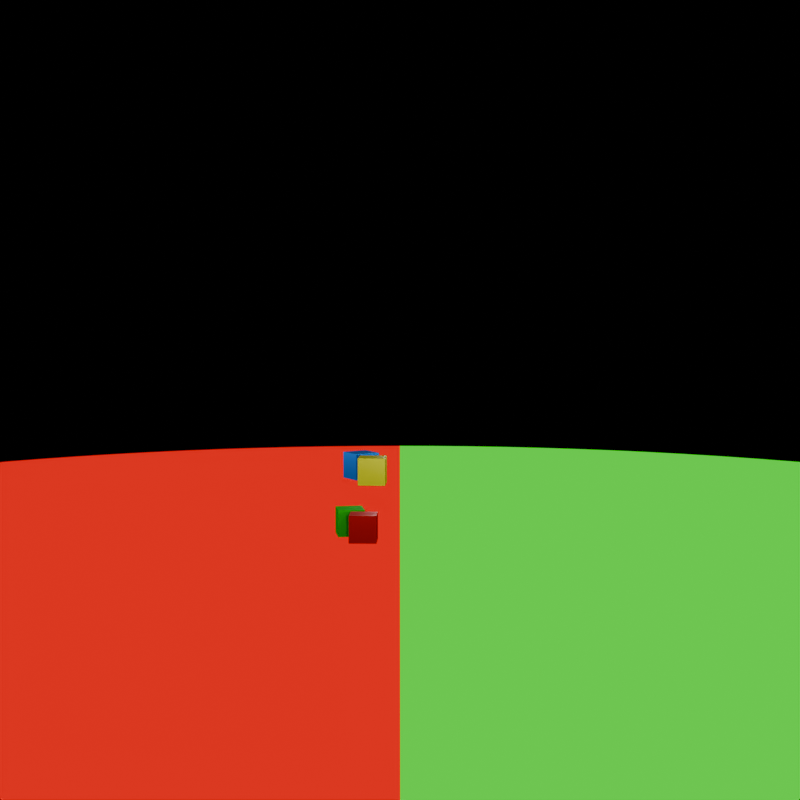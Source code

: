 # Source: main.blend  (saved by Blender 4.5.91; exported with 4.5.12 LTS)
import bpy
from mathutils import Matrix  # noqa: F401  (used for matrix-valued properties, if any)

bpy.ops.wm.read_factory_settings(use_empty=True)
scene = bpy.context.scene
scene.name = 'Scene'

# ---- collections
col_collection = bpy.data.collections.new('Collection'); scene.collection.children.link(col_collection)

# ---- materials (node trees are filled in below, after node groups)
mat_metalgreen = bpy.data.materials.new('metalgreen')
mat_metalred = bpy.data.materials.new('metalred')
mat_metalyellow = bpy.data.materials.new('metalyellow')
mat_metalblue = bpy.data.materials.new('metalblue')
mat_redgreenmaterial = bpy.data.materials.new('RedGreenMaterial')

# ---- material node trees
mat_metalgreen.use_nodes = True; mat_metalgreen.node_tree.nodes.clear()
_N = mat_metalgreen.node_tree.nodes; _L = mat_metalgreen.node_tree.links
n0 = _N.new('ShaderNodeBsdfPrincipled'); n0.name = 'Principled BSDF'; n0.location = (0, 0)
n0.inputs[0].default_value = (0.0, 1.0, 0.0, 1.0)
n0.inputs[1].default_value = 0.8
n0.inputs[2].default_value = 0.3
n1 = _N.new('ShaderNodeOutputMaterial'); n1.name = 'Material Output'; n1.location = (400, 0)
_L.new(n0.outputs[0], n1.inputs[0])
n1.is_active_output = True
mat_metalred.use_nodes = True; mat_metalred.node_tree.nodes.clear()
_N = mat_metalred.node_tree.nodes; _L = mat_metalred.node_tree.links
n0 = _N.new('ShaderNodeBsdfPrincipled'); n0.name = 'Principled BSDF'; n0.location = (0, 0)
n0.inputs[0].default_value = (1.0, 0.0, 0.0, 1.0)
n0.inputs[1].default_value = 0.8
n0.inputs[2].default_value = 0.3
n1 = _N.new('ShaderNodeOutputMaterial'); n1.name = 'Material Output'; n1.location = (400, 0)
_L.new(n0.outputs[0], n1.inputs[0])
n1.is_active_output = True
mat_metalyellow.use_nodes = True; mat_metalyellow.node_tree.nodes.clear()
_N = mat_metalyellow.node_tree.nodes; _L = mat_metalyellow.node_tree.links
n0 = _N.new('ShaderNodeBsdfPrincipled'); n0.name = 'Principled BSDF'; n0.location = (0, 0)
n0.inputs[0].default_value = (1.0, 1.0, 0.0, 1.0)
n0.inputs[1].default_value = 0.8
n0.inputs[2].default_value = 0.3
n1 = _N.new('ShaderNodeOutputMaterial'); n1.name = 'Material Output'; n1.location = (400, 0)
_L.new(n0.outputs[0], n1.inputs[0])
n1.is_active_output = True
mat_metalblue.use_nodes = True; mat_metalblue.node_tree.nodes.clear()
_N = mat_metalblue.node_tree.nodes; _L = mat_metalblue.node_tree.links
n0 = _N.new('ShaderNodeBsdfPrincipled'); n0.name = 'Principled BSDF'; n0.location = (0, 0)
n0.inputs[0].default_value = (0.0, 0.25, 1.0, 1.0)
n0.inputs[1].default_value = 0.8
n0.inputs[2].default_value = 0.3
n1 = _N.new('ShaderNodeOutputMaterial'); n1.name = 'Material Output'; n1.location = (400, 0)
_L.new(n0.outputs[0], n1.inputs[0])
n1.is_active_output = True
mat_redgreenmaterial.use_nodes = True; mat_redgreenmaterial.node_tree.nodes.clear()
_N = mat_redgreenmaterial.node_tree.nodes; _L = mat_redgreenmaterial.node_tree.links
n0 = _N.new('ShaderNodeVertexColor'); n0.name = 'Color Attribute'; n0.location = (0, 0)
n0.layer_name = 'Col'
n1 = _N.new('ShaderNodeOutputMaterial'); n1.name = 'Material Output'; n1.location = (0, 0)
_L.new(n0.outputs[0], n1.inputs[0])
n1.is_active_output = True

# ---- world
world_world = bpy.data.worlds.new('World'); scene.world = world_world
world_world.use_nodes = True; world_world.node_tree.nodes.clear()
_N = world_world.node_tree.nodes; _L = world_world.node_tree.links
n0 = _N.new('ShaderNodeOutputWorld'); n0.name = 'World Output'; n0.location = (200, 100)
n1 = _N.new('ShaderNodeBackground'); n1.name = 'Background'; n1.location = (-200, 100)
n1.inputs[0].default_value = (0.0, 0.0, 0.0, 1.0)
_L.new(n1.outputs[0], n0.inputs[0])
n0.is_active_output = True
world_world.color = (0.05088, 0.05088, 0.05088)
world_world.sun_shadow_jitter_overblur = 0.0

# ---- cameras
cam_scenecamera = bpy.data.cameras.new('SceneCamera')

# ---- lights
light_scenelight_0 = bpy.data.lights.new('SceneLight_0', 'POINT')
light_scenelight_0.energy = 300.0
light_scenelight_1 = bpy.data.lights.new('SceneLight_1', 'POINT')
light_scenelight_1.energy = 300.0
light_scenelight_2 = bpy.data.lights.new('SceneLight_2', 'POINT')
light_scenelight_2.energy = 300.0
light_scenelight_3 = bpy.data.lights.new('SceneLight_3', 'POINT')
light_scenelight_3.energy = 300.0
light_scenelight_4 = bpy.data.lights.new('SceneLight_4', 'POINT')
light_scenelight_4.energy = 300.0
light_scenelight_5 = bpy.data.lights.new('SceneLight_5', 'POINT')
light_scenelight_5.energy = 300.0
light_scenelight_6 = bpy.data.lights.new('SceneLight_6', 'POINT')
light_scenelight_6.energy = 300.0
light_scenelight_7 = bpy.data.lights.new('SceneLight_7', 'POINT')
light_scenelight_7.energy = 300.0
light_scenelight_8 = bpy.data.lights.new('SceneLight_8', 'POINT')
light_scenelight_8.energy = 300.0
light_scenelight_9 = bpy.data.lights.new('SceneLight_9', 'POINT')
light_scenelight_9.energy = 300.0
light_scenelight_10 = bpy.data.lights.new('SceneLight_10', 'POINT')
light_scenelight_10.energy = 300.0
light_scenelight_11 = bpy.data.lights.new('SceneLight_11', 'POINT')
light_scenelight_11.energy = 300.0
light_scenelight_12 = bpy.data.lights.new('SceneLight_12', 'POINT')
light_scenelight_12.energy = 300.0
light_scenelight_13 = bpy.data.lights.new('SceneLight_13', 'POINT')
light_scenelight_13.energy = 300.0
light_scenelight_14 = bpy.data.lights.new('SceneLight_14', 'POINT')
light_scenelight_14.energy = 300.0
light_scenelight_15 = bpy.data.lights.new('SceneLight_15', 'POINT')
light_scenelight_15.energy = 300.0
light_scenelight_16 = bpy.data.lights.new('SceneLight_16', 'POINT')
light_scenelight_16.energy = 300.0
light_scenelight_17 = bpy.data.lights.new('SceneLight_17', 'POINT')
light_scenelight_17.energy = 300.0

# ---- meshes
me_blockmesh_0_5x0_5x0_5 = bpy.data.meshes.new('BlockMesh_0.5X0.5X0.5')
me_blockmesh_0_5x0_5x0_5.from_pydata([(-0.25, -0.25, -0.25), (-0.25, -0.25, 0.25), (-0.25, 0.25, -0.25), (-0.25, 0.25, 0.25), (0.25, -0.25, -0.25), (0.25, -0.25, 0.25), (0.25, 0.25, -0.25), (0.25, 0.25, 0.25)], [], [(0, 1, 3, 2), (2, 3, 7, 6), (6, 7, 5, 4), (4, 5, 1, 0), (2, 6, 4, 0), (7, 3, 1, 5)])
me_blockmesh_0_5x0_5x0_5.materials.append(mat_metalgreen)
me_blockmesh_0_5x0_5x0_5.update()
me_blockmesh_0_5x0_5x0_001 = bpy.data.meshes.new('BlockMesh_0.5X0.5X0.001')
me_blockmesh_0_5x0_5x0_001.from_pydata([(-0.25, -0.25, -0.25), (-0.25, -0.25, 0.25), (-0.25, 0.25, -0.25), (-0.25, 0.25, 0.25), (0.25, -0.25, -0.25), (0.25, -0.25, 0.25), (0.25, 0.25, -0.25), (0.25, 0.25, 0.25)], [], [(0, 1, 3, 2), (2, 3, 7, 6), (6, 7, 5, 4), (4, 5, 1, 0), (2, 6, 4, 0), (7, 3, 1, 5)])
me_blockmesh_0_5x0_5x0_001.materials.append(mat_metalred)
me_blockmesh_0_5x0_5x0_001.update()
me_blockmesh_0_5x0_5x0_002 = bpy.data.meshes.new('BlockMesh_0.5X0.5X0.002')
me_blockmesh_0_5x0_5x0_002.from_pydata([(-0.25, -0.25, -0.25), (-0.25, -0.25, 0.25), (-0.25, 0.25, -0.25), (-0.25, 0.25, 0.25), (0.25, -0.25, -0.25), (0.25, -0.25, 0.25), (0.25, 0.25, -0.25), (0.25, 0.25, 0.25)], [], [(0, 1, 3, 2), (2, 3, 7, 6), (6, 7, 5, 4), (4, 5, 1, 0), (2, 6, 4, 0), (7, 3, 1, 5)])
me_blockmesh_0_5x0_5x0_002.materials.append(mat_metalyellow)
me_blockmesh_0_5x0_5x0_002.update()
me_blockmesh_0_5x0_5x0_003 = bpy.data.meshes.new('BlockMesh_0.5X0.5X0.003')
me_blockmesh_0_5x0_5x0_003.from_pydata([(-0.25, -0.25, -0.25), (-0.25, -0.25, 0.25), (-0.25, 0.25, -0.25), (-0.25, 0.25, 0.25), (0.25, -0.25, -0.25), (0.25, -0.25, 0.25), (0.25, 0.25, -0.25), (0.25, 0.25, 0.25)], [], [(0, 1, 3, 2), (2, 3, 7, 6), (6, 7, 5, 4), (4, 5, 1, 0), (2, 6, 4, 0), (7, 3, 1, 5)])
me_blockmesh_0_5x0_5x0_003.materials.append(mat_metalblue)
me_blockmesh_0_5x0_5x0_003.update()
me_circle = bpy.data.meshes.new('Circle')
me_circle.from_pydata([(0.0, 0.0, 0.0), (0.0, 20.0, 0.0), (-1.256, 19.96, 0.0), (-2.507, 19.84, 0.0), (-3.748, 19.65, 0.0), (-4.974, 19.37, 0.0), (-6.18, 19.02, 0.0), (-7.362, 18.6, 0.0), (-8.516, 18.1, 0.0), (-9.635, 17.53, 0.0), (-10.72, 16.89, 0.0), (-11.76, 16.18, 0.0), (-12.75, 15.41, 0.0), (-13.69, 14.58, 0.0), (-14.58, 13.69, 0.0), (-15.41, 12.75, 0.0), (-16.18, 11.76, 0.0), (-16.89, 10.72, 0.0), (-17.53, 9.635, 0.0), (-18.1, 8.516, 0.0), (-18.6, 7.362, 0.0), (-19.02, 6.18, 0.0), (-19.37, 4.974, 0.0), (-19.65, 3.748, 0.0), (-19.84, 2.507, 0.0), (-19.96, 1.256, 0.0), (-20.0, 0.0, 0.0), (-19.96, -1.256, 0.0), (-19.84, -2.507, 0.0), (-19.65, -3.748, 0.0), (-19.37, -4.974, 0.0), (-19.02, -6.18, 0.0), (-18.6, -7.362, 0.0), (-18.1, -8.516, 0.0), (-17.53, -9.635, 0.0), (-16.89, -10.72, 0.0), (-16.18, -11.76, 0.0), (-15.41, -12.75, 0.0), (-14.58, -13.69, 0.0), (-13.69, -14.58, 0.0), (-12.75, -15.41, 0.0), (-11.76, -16.18, 0.0), (-10.72, -16.89, 0.0), (-9.635, -17.53, 0.0), (-8.516, -18.1, 0.0), (-7.362, -18.6, 0.0), (-6.18, -19.02, 0.0), (-4.974, -19.37, 0.0), (-3.748, -19.65, 0.0), (-2.507, -19.84, 0.0), (-1.256, -19.96, 0.0), (0.0, -20.0, 0.0), (1.256, -19.96, 0.0), (2.507, -19.84, 0.0), (3.748, -19.65, 0.0), (4.974, -19.37, 0.0), (6.18, -19.02, 0.0), (7.362, -18.6, 0.0), (8.516, -18.1, 0.0), (9.635, -17.53, 0.0), (10.72, -16.89, 0.0), (11.76, -16.18, 0.0), (12.75, -15.41, 0.0), (13.69, -14.58, 0.0), (14.58, -13.69, 0.0), (15.41, -12.75, 0.0), (16.18, -11.76, 0.0), (16.89, -10.72, 0.0), (17.53, -9.635, 0.0), (18.1, -8.516, 0.0), (18.6, -7.362, 0.0), (19.02, -6.18, 0.0), (19.37, -4.974, 0.0), (19.65, -3.748, 0.0), (19.84, -2.507, 0.0), (19.96, -1.256, 0.0), (20.0, 0.0, 0.0), (19.96, 1.256, 0.0), (19.84, 2.507, 0.0), (19.65, 3.748, 0.0), (19.37, 4.974, 0.0), (19.02, 6.18, 0.0), (18.6, 7.362, 0.0), (18.1, 8.516, 0.0), (17.53, 9.635, 0.0), (16.89, 10.72, 0.0), (16.18, 11.76, 0.0), (15.41, 12.75, 0.0), (14.58, 13.69, 0.0), (13.69, 14.58, 0.0), (12.75, 15.41, 0.0), (11.76, 16.18, 0.0), (10.72, 16.89, 0.0), (9.635, 17.53, 0.0), (8.516, 18.1, 0.0), (7.362, 18.6, 0.0), (6.18, 19.02, 0.0), (4.974, 19.37, 0.0), (3.748, 19.65, 0.0), (2.507, 19.84, 0.0), (1.256, 19.96, 0.0)], [], [(0, 1, 2), (0, 2, 3), (0, 3, 4), (0, 4, 5), (0, 5, 6), (0, 6, 7), (0, 7, 8), (0, 8, 9), (0, 9, 10), (0, 10, 11), (0, 11, 12), (0, 12, 13), (0, 13, 14), (0, 14, 15), (0, 15, 16), (0, 16, 17), (0, 17, 18), (0, 18, 19), (0, 19, 20), (0, 20, 21), (0, 21, 22), (0, 22, 23), (0, 23, 24), (0, 24, 25), (0, 25, 26), (0, 26, 27), (0, 27, 28), (0, 28, 29), (0, 29, 30), (0, 30, 31), (0, 31, 32), (0, 32, 33), (0, 33, 34), (0, 34, 35), (0, 35, 36), (0, 36, 37), (0, 37, 38), (0, 38, 39), (0, 39, 40), (0, 40, 41), (0, 41, 42), (0, 42, 43), (0, 43, 44), (0, 44, 45), (0, 45, 46), (0, 46, 47), (0, 47, 48), (0, 48, 49), (0, 49, 50), (0, 50, 51), (0, 51, 52), (0, 52, 53), (0, 53, 54), (0, 54, 55), (0, 55, 56), (0, 56, 57), (0, 57, 58), (0, 58, 59), (0, 59, 60), (0, 60, 61), (0, 61, 62), (0, 62, 63), (0, 63, 64), (0, 64, 65), (0, 65, 66), (0, 66, 67), (0, 67, 68), (0, 68, 69), (0, 69, 70), (0, 70, 71), (0, 71, 72), (0, 72, 73), (0, 73, 74), (0, 74, 75), (0, 75, 76), (0, 76, 77), (0, 77, 78), (0, 78, 79), (0, 79, 80), (0, 80, 81), (0, 81, 82), (0, 82, 83), (0, 83, 84), (0, 84, 85), (0, 85, 86), (0, 86, 87), (0, 87, 88), (0, 88, 89), (0, 89, 90), (0, 90, 91), (0, 91, 92), (0, 92, 93), (0, 93, 94), (0, 94, 95), (0, 95, 96), (0, 96, 97), (0, 97, 98), (0, 98, 99), (0, 99, 100), (0, 100, 1)])
me_circle.polygons.foreach_set('use_smooth', [True] * 100)
_uv = me_circle.uv_layers.new(name='UVMap')
_uv.uv.foreach_set('vector', [0.5, 0.5, 0.5, 1.0, 0.4686, 0.999, 0.5, 0.5, 0.4686, 0.999, 0.4373, 0.9961, 0.5, 0.5, 0.4373, 0.9961, 0.4063, 0.9911, 0.5, 0.5, 0.4063, 0.9911, 0.3757, 0.9843, 0.5, 0.5, 0.3757, 0.9843, 0.3455, 0.9755, 0.5, 0.5, 0.3455, 0.9755, 0.3159, 0.9649, 0.5, 0.5, 0.3159, 0.9649, 0.2871, 0.9524, 0.5, 0.5, 0.2871, 0.9524, 0.2591, 0.9382, 0.5, 0.5, 0.2591, 0.9382, 0.2321, 0.9222, 0.5, 0.5, 0.2321, 0.9222, 0.2061, 0.9045, 0.5, 0.5, 0.2061, 0.9045, 0.1813, 0.8853, 0.5, 0.5, 0.1813, 0.8853, 0.1577, 0.8645, 0.5, 0.5, 0.1577, 0.8645, 0.1355, 0.8423, 0.5, 0.5, 0.1355, 0.8423, 0.1147, 0.8187, 0.5, 0.5, 0.1147, 0.8187, 0.09549, 0.7939, 0.5, 0.5, 0.09549, 0.7939, 0.07784, 0.7679, 0.5, 0.5, 0.07784, 0.7679, 0.06185, 0.7409, 0.5, 0.5, 0.06185, 0.7409, 0.04759, 0.7129, 0.5, 0.5, 0.04759, 0.7129, 0.03511, 0.6841, 0.5, 0.5, 0.03511, 0.6841, 0.02447, 0.6545, 0.5, 0.5, 0.02447, 0.6545, 0.01571, 0.6243, 0.5, 0.5, 0.01571, 0.6243, 0.008856, 0.5937, 0.5, 0.5, 0.008856, 0.5937, 0.003943, 0.5627, 0.5, 0.5, 0.003943, 0.5627, 0.0009866, 0.5314, 0.5, 0.5, 0.0009866, 0.5314, 0.0, 0.5, 0.5, 0.5, 0.0, 0.5, 0.0009866, 0.4686, 0.5, 0.5, 0.0009866, 0.4686, 0.003943, 0.4373, 0.5, 0.5, 0.003943, 0.4373, 0.008856, 0.4063, 0.5, 0.5, 0.008856, 0.4063, 0.01571, 0.3757, 0.5, 0.5, 0.01571, 0.3757, 0.02447, 0.3455, 0.5, 0.5, 0.02447, 0.3455, 0.03511, 0.3159, 0.5, 0.5, 0.03511, 0.3159, 0.04759, 0.2871, 0.5, 0.5, 0.04759, 0.2871, 0.06185, 0.2591, 0.5, 0.5, 0.06185, 0.2591, 0.07784, 0.2321, 0.5, 0.5, 0.07784, 0.2321, 0.09549, 0.2061, 0.5, 0.5, 0.09549, 0.2061, 0.1147, 0.1813, 0.5, 0.5, 0.1147, 0.1813, 0.1355, 0.1577, 0.5, 0.5, 0.1355, 0.1577, 0.1577, 0.1355, 0.5, 0.5, 0.1577, 0.1355, 0.1813, 0.1147, 0.5, 0.5, 0.1813, 0.1147, 0.2061, 0.09549, 0.5, 0.5, 0.2061, 0.09549, 0.2321, 0.07784, 0.5, 0.5, 0.2321, 0.07784, 0.2591, 0.06185, 0.5, 0.5, 0.2591, 0.06185, 0.2871, 0.04759, 0.5, 0.5, 0.2871, 0.04759, 0.3159, 0.03511, 0.5, 0.5, 0.3159, 0.03511, 0.3455, 0.02447, 0.5, 0.5, 0.3455, 0.02447, 0.3757, 0.01571, 0.5, 0.5, 0.3757, 0.01571, 0.4063, 0.008856, 0.5, 0.5, 0.4063, 0.008856, 0.4373, 0.003943, 0.5, 0.5, 0.4373, 0.003943, 0.4686, 0.0009866, 0.5, 0.5, 0.4686, 0.0009866, 0.5, 0.0, 0.5, 0.5, 0.5, 0.0, 0.5314, 0.0009866, 0.5, 0.5, 0.5314, 0.0009866, 0.5627, 0.003943, 0.5, 0.5, 0.5627, 0.003943, 0.5937, 0.008856, 0.5, 0.5, 0.5937, 0.008856, 0.6243, 0.01571, 0.5, 0.5, 0.6243, 0.01571, 0.6545, 0.02447, 0.5, 0.5, 0.6545, 0.02447, 0.6841, 0.03511, 0.5, 0.5, 0.6841, 0.03511, 0.7129, 0.04759, 0.5, 0.5, 0.7129, 0.04759, 0.7409, 0.06185, 0.5, 0.5, 0.7409, 0.06185, 0.7679, 0.07784, 0.5, 0.5, 0.7679, 0.07784, 0.7939, 0.09549, 0.5, 0.5, 0.7939, 0.09549, 0.8187, 0.1147, 0.5, 0.5, 0.8187, 0.1147, 0.8423, 0.1355, 0.5, 0.5, 0.8423, 0.1355, 0.8645, 0.1577, 0.5, 0.5, 0.8645, 0.1577, 0.8853, 0.1813, 0.5, 0.5, 0.8853, 0.1813, 0.9045, 0.2061, 0.5, 0.5, 0.9045, 0.2061, 0.9222, 0.2321, 0.5, 0.5, 0.9222, 0.2321, 0.9382, 0.2591, 0.5, 0.5, 0.9382, 0.2591, 0.9524, 0.2871, 0.5, 0.5, 0.9524, 0.2871, 0.9649, 0.3159, 0.5, 0.5, 0.9649, 0.3159, 0.9755, 0.3455, 0.5, 0.5, 0.9755, 0.3455, 0.9843, 0.3757, 0.5, 0.5, 0.9843, 0.3757, 0.9911, 0.4063, 0.5, 0.5, 0.9911, 0.4063, 0.9961, 0.4373, 0.5, 0.5, 0.9961, 0.4373, 0.999, 0.4686, 0.5, 0.5, 0.999, 0.4686, 1.0, 0.5, 0.5, 0.5, 1.0, 0.5, 0.999, 0.5314, 0.5, 0.5, 0.999, 0.5314, 0.9961, 0.5627, 0.5, 0.5, 0.9961, 0.5627, 0.9911, 0.5937, 0.5, 0.5, 0.9911, 0.5937, 0.9843, 0.6243, 0.5, 0.5, 0.9843, 0.6243, 0.9755, 0.6545, 0.5, 0.5, 0.9755, 0.6545, 0.9649, 0.6841, 0.5, 0.5, 0.9649, 0.6841, 0.9524, 0.7129, 0.5, 0.5, 0.9524, 0.7129, 0.9382, 0.7409, 0.5, 0.5, 0.9382, 0.7409, 0.9222, 0.7679, 0.5, 0.5, 0.9222, 0.7679, 0.9045, 0.7939, 0.5, 0.5, 0.9045, 0.7939, 0.8853, 0.8187, 0.5, 0.5, 0.8853, 0.8187, 0.8645, 0.8423, 0.5, 0.5, 0.8645, 0.8423, 0.8423, 0.8645, 0.5, 0.5, 0.8423, 0.8645, 0.8187, 0.8853, 0.5, 0.5, 0.8187, 0.8853, 0.7939, 0.9045, 0.5, 0.5, 0.7939, 0.9045, 0.7679, 0.9222, 0.5, 0.5, 0.7679, 0.9222, 0.7409, 0.9382, 0.5, 0.5, 0.7409, 0.9382, 0.7129, 0.9524, 0.5, 0.5, 0.7129, 0.9524, 0.6841, 0.9649, 0.5, 0.5, 0.6841, 0.9649, 0.6545, 0.9755, 0.5, 0.5, 0.6545, 0.9755, 0.6243, 0.9843, 0.5, 0.5, 0.6243, 0.9843, 0.5937, 0.9911, 0.5, 0.5, 0.5937, 0.9911, 0.5627, 0.9961, 0.5, 0.5, 0.5627, 0.9961, 0.5314, 0.999, 0.5, 0.5, 0.5314, 0.999, 0.5, 1.0])
_ca = me_circle.color_attributes.new('Col', 'BYTE_COLOR', 'CORNER')
_ca.data.foreach_set('color', [1.0, 0.0, 0.0, 1.0, 1.0, 0.0, 0.0, 1.0, 1.0, 0.0, 0.0, 1.0, 1.0, 0.0, 0.0, 1.0, 1.0, 0.0, 0.0, 1.0, 1.0, 0.0, 0.0, 1.0, 1.0, 0.0, 0.0, 1.0, 1.0, 0.0, 0.0, 1.0, 1.0, 0.0, 0.0, 1.0, 1.0, 0.0, 0.0, 1.0, 1.0, 0.0, 0.0, 1.0, 1.0, 0.0, 0.0, 1.0, 1.0, 0.0, 0.0, 1.0, 1.0, 0.0, 0.0, 1.0, 1.0, 0.0, 0.0, 1.0, 1.0, 0.0, 0.0, 1.0, 1.0, 0.0, 0.0, 1.0, 1.0, 0.0, 0.0, 1.0, 1.0, 0.0, 0.0, 1.0, 1.0, 0.0, 0.0, 1.0, 1.0, 0.0, 0.0, 1.0, 1.0, 0.0, 0.0, 1.0, 1.0, 0.0, 0.0, 1.0, 1.0, 0.0, 0.0, 1.0, 1.0, 0.0, 0.0, 1.0, 1.0, 0.0, 0.0, 1.0, 1.0, 0.0, 0.0, 1.0, 1.0, 0.0, 0.0, 1.0, 1.0, 0.0, 0.0, 1.0, 1.0, 0.0, 0.0, 1.0, 1.0, 0.0, 0.0, 1.0, 1.0, 0.0, 0.0, 1.0, 1.0, 0.0, 0.0, 1.0, 1.0, 0.0, 0.0, 1.0, 1.0, 0.0, 0.0, 1.0, 1.0, 0.0, 0.0, 1.0, 1.0, 0.0, 0.0, 1.0, 1.0, 0.0, 0.0, 1.0, 1.0, 0.0, 0.0, 1.0, 1.0, 0.0, 0.0, 1.0, 1.0, 0.0, 0.0, 1.0, 1.0, 0.0, 0.0, 1.0, 1.0, 0.0, 0.0, 1.0, 1.0, 0.0, 0.0, 1.0, 1.0, 0.0, 0.0, 1.0, 1.0, 0.0, 0.0, 1.0, 1.0, 0.0, 0.0, 1.0, 1.0, 0.0, 0.0, 1.0, 1.0, 0.0, 0.0, 1.0, 1.0, 0.0, 0.0, 1.0, 1.0, 0.0, 0.0, 1.0, 1.0, 0.0, 0.0, 1.0, 1.0, 0.0, 0.0, 1.0, 1.0, 0.0, 0.0, 1.0, 1.0, 0.0, 0.0, 1.0, 1.0, 0.0, 0.0, 1.0, 1.0, 0.0, 0.0, 1.0, 1.0, 0.0, 0.0, 1.0, 1.0, 0.0, 0.0, 1.0, 1.0, 0.0, 0.0, 1.0, 1.0, 0.0, 0.0, 1.0, 1.0, 0.0, 0.0, 1.0, 1.0, 0.0, 0.0, 1.0, 1.0, 0.0, 0.0, 1.0, 1.0, 0.0, 0.0, 1.0, 1.0, 0.0, 0.0, 1.0, 1.0, 0.0, 0.0, 1.0, 1.0, 0.0, 0.0, 1.0, 1.0, 0.0, 0.0, 1.0, 1.0, 0.0, 0.0, 1.0, 1.0, 0.0, 0.0, 1.0, 1.0, 0.0, 0.0, 1.0, 1.0, 0.0, 0.0, 1.0, 1.0, 0.0, 0.0, 1.0, 1.0, 0.0, 0.0, 1.0, 1.0, 0.0, 0.0, 1.0, 1.0, 0.0, 0.0, 1.0, 1.0, 0.0, 0.0, 1.0, 1.0, 0.0, 0.0, 1.0, 1.0, 0.0, 0.0, 1.0, 1.0, 0.0, 0.0, 1.0, 1.0, 0.0, 0.0, 1.0, 1.0, 0.0, 0.0, 1.0, 1.0, 0.0, 0.0, 1.0, 1.0, 0.0, 0.0, 1.0, 1.0, 0.0, 0.0, 1.0, 1.0, 0.0, 0.0, 1.0, 1.0, 0.0, 0.0, 1.0, 1.0, 0.0, 0.0, 1.0, 1.0, 0.0, 0.0, 1.0, 1.0, 0.0, 0.0, 1.0, 1.0, 0.0, 0.0, 1.0, 1.0, 0.0, 0.0, 1.0, 1.0, 0.0, 0.0, 1.0, 1.0, 0.0, 0.0, 1.0, 1.0, 0.0, 0.0, 1.0, 1.0, 0.0, 0.0, 1.0, 1.0, 0.0, 0.0, 1.0, 1.0, 0.0, 0.0, 1.0, 1.0, 0.0, 0.0, 1.0, 1.0, 0.0, 0.0, 1.0, 1.0, 0.0, 0.0, 1.0, 1.0, 0.0, 0.0, 1.0, 1.0, 0.0, 0.0, 1.0, 1.0, 0.0, 0.0, 1.0, 1.0, 0.0, 0.0, 1.0, 1.0, 0.0, 0.0, 1.0, 1.0, 0.0, 0.0, 1.0, 1.0, 0.0, 0.0, 1.0, 1.0, 0.0, 0.0, 1.0, 1.0, 0.0, 0.0, 1.0, 1.0, 0.0, 0.0, 1.0, 1.0, 0.0, 0.0, 1.0, 1.0, 0.0, 0.0, 1.0, 1.0, 0.0, 0.0, 1.0, 1.0, 0.0, 0.0, 1.0, 1.0, 0.0, 0.0, 1.0, 1.0, 0.0, 0.0, 1.0, 1.0, 0.0, 0.0, 1.0, 1.0, 0.0, 0.0, 1.0, 1.0, 0.0, 0.0, 1.0, 1.0, 0.0, 0.0, 1.0, 1.0, 0.0, 0.0, 1.0, 1.0, 0.0, 0.0, 1.0, 1.0, 0.0, 0.0, 1.0, 1.0, 0.0, 0.0, 1.0, 1.0, 0.0, 0.0, 1.0, 1.0, 0.0, 0.0, 1.0, 1.0, 0.0, 0.0, 1.0, 1.0, 0.0, 0.0, 1.0, 1.0, 0.0, 0.0, 1.0, 1.0, 0.0, 0.0, 1.0, 1.0, 0.0, 0.0, 1.0, 1.0, 0.0, 0.0, 1.0, 1.0, 0.0, 0.0, 1.0, 1.0, 0.0, 0.0, 1.0, 1.0, 0.0, 0.0, 1.0, 1.0, 0.0, 0.0, 1.0, 1.0, 0.0, 0.0, 1.0, 1.0, 0.0, 0.0, 1.0, 1.0, 0.0, 0.0, 1.0, 1.0, 0.0, 0.0, 1.0, 1.0, 0.0, 0.0, 1.0, 1.0, 0.0, 0.0, 1.0, 1.0, 0.0, 0.0, 1.0, 1.0, 0.0, 0.0, 1.0, 1.0, 0.0, 0.0, 1.0, 1.0, 0.0, 0.0, 1.0, 1.0, 0.0, 0.0, 1.0, 1.0, 0.0, 0.0, 1.0, 0.0, 1.0, 0.0, 1.0, 0.0, 1.0, 0.0, 1.0, 0.0, 1.0, 0.0, 1.0, 0.0, 1.0, 0.0, 1.0, 0.0, 1.0, 0.0, 1.0, 0.0, 1.0, 0.0, 1.0, 0.0, 1.0, 0.0, 1.0, 0.0, 1.0, 0.0, 1.0, 0.0, 1.0, 0.0, 1.0, 0.0, 1.0, 0.0, 1.0, 0.0, 1.0, 0.0, 1.0, 0.0, 1.0, 0.0, 1.0, 0.0, 1.0, 0.0, 1.0, 0.0, 1.0, 0.0, 1.0, 0.0, 1.0, 0.0, 1.0, 0.0, 1.0, 0.0, 1.0, 0.0, 1.0, 0.0, 1.0, 0.0, 1.0, 0.0, 1.0, 0.0, 1.0, 0.0, 1.0, 0.0, 1.0, 0.0, 1.0, 0.0, 1.0, 0.0, 1.0, 0.0, 1.0, 0.0, 1.0, 0.0, 1.0, 0.0, 1.0, 0.0, 1.0, 0.0, 1.0, 0.0, 1.0, 0.0, 1.0, 0.0, 1.0, 0.0, 1.0, 0.0, 1.0, 0.0, 1.0, 0.0, 1.0, 0.0, 1.0, 0.0, 1.0, 0.0, 1.0, 0.0, 1.0, 0.0, 1.0, 0.0, 1.0, 0.0, 1.0, 0.0, 1.0, 0.0, 1.0, 0.0, 1.0, 0.0, 1.0, 0.0, 1.0, 0.0, 1.0, 0.0, 1.0, 0.0, 1.0, 0.0, 1.0, 0.0, 1.0, 0.0, 1.0, 0.0, 1.0, 0.0, 1.0, 0.0, 1.0, 0.0, 1.0, 0.0, 1.0, 0.0, 1.0, 0.0, 1.0, 0.0, 1.0, 0.0, 1.0, 0.0, 1.0, 0.0, 1.0, 0.0, 1.0, 0.0, 1.0, 0.0, 1.0, 0.0, 1.0, 0.0, 1.0, 0.0, 1.0, 0.0, 1.0, 0.0, 1.0, 0.0, 1.0, 0.0, 1.0, 0.0, 1.0, 0.0, 1.0, 0.0, 1.0, 0.0, 1.0, 0.0, 1.0, 0.0, 1.0, 0.0, 1.0, 0.0, 1.0, 0.0, 1.0, 0.0, 1.0, 0.0, 1.0, 0.0, 1.0, 0.0, 1.0, 0.0, 1.0, 0.0, 1.0, 0.0, 1.0, 0.0, 1.0, 0.0, 1.0, 0.0, 1.0, 0.0, 1.0, 0.0, 1.0, 0.0, 1.0, 0.0, 1.0, 0.0, 1.0, 0.0, 1.0, 0.0, 1.0, 0.0, 1.0, 0.0, 1.0, 0.0, 1.0, 0.0, 1.0, 0.0, 1.0, 0.0, 1.0, 0.0, 1.0, 0.0, 1.0, 0.0, 1.0, 0.0, 1.0, 0.0, 1.0, 0.0, 1.0, 0.0, 1.0, 0.0, 1.0, 0.0, 1.0, 0.0, 1.0, 0.0, 1.0, 0.0, 1.0, 0.0, 1.0, 0.0, 1.0, 0.0, 1.0, 0.0, 1.0, 0.0, 1.0, 0.0, 1.0, 0.0, 1.0, 0.0, 1.0, 0.0, 1.0, 0.0, 1.0, 0.0, 1.0, 0.0, 1.0, 0.0, 1.0, 0.0, 1.0, 0.0, 1.0, 0.0, 1.0, 0.0, 1.0, 0.0, 1.0, 0.0, 1.0, 0.0, 1.0, 0.0, 1.0, 0.0, 1.0, 0.0, 1.0, 0.0, 1.0, 0.0, 1.0, 0.0, 1.0, 0.0, 1.0, 0.0, 1.0, 0.0, 1.0, 0.0, 1.0, 0.0, 1.0, 0.0, 1.0, 0.0, 1.0, 0.0, 1.0, 0.0, 1.0, 0.0, 1.0, 0.0, 1.0, 0.0, 1.0, 0.0, 1.0, 0.0, 1.0, 0.0, 1.0, 0.0, 1.0, 0.0, 1.0, 0.0, 1.0, 0.0, 1.0, 0.0, 1.0, 0.0, 1.0, 0.0, 1.0, 0.0, 1.0, 0.0, 1.0, 0.0, 1.0, 0.0, 1.0, 0.0, 1.0, 0.0, 1.0, 0.0, 1.0, 0.0, 1.0, 0.0, 1.0, 0.0, 1.0, 0.0, 1.0, 0.0, 1.0, 0.0, 1.0, 0.0, 1.0, 0.0, 1.0, 0.0, 1.0, 0.0, 1.0, 0.0, 1.0, 0.0, 1.0, 0.0, 1.0, 0.0, 1.0, 0.0, 1.0, 0.0, 1.0, 0.0, 1.0, 0.0, 1.0, 0.0, 1.0, 0.0, 1.0, 0.0, 1.0, 0.0, 1.0, 0.0, 1.0, 0.0, 1.0, 0.0, 1.0, 0.0, 1.0, 0.0, 1.0, 0.0, 1.0, 0.0, 1.0, 0.0, 1.0, 0.0, 1.0, 0.0, 1.0, 0.0, 1.0, 0.0, 1.0, 0.0, 1.0, 0.0, 1.0, 0.0, 1.0, 0.0, 1.0, 0.0, 1.0, 0.0, 1.0, 0.0, 1.0, 0.0, 1.0, 0.0, 1.0, 0.0, 1.0, 0.0, 1.0, 0.0, 1.0, 0.0, 1.0, 0.0, 1.0, 0.0, 1.0, 0.0, 1.0, 0.0, 1.0, 0.0, 1.0, 0.0, 1.0, 0.0, 1.0, 0.0, 1.0, 0.0, 1.0, 0.0, 1.0, 0.0, 1.0, 0.0, 1.0, 0.0, 1.0, 0.0, 1.0, 0.0, 1.0, 0.0, 1.0, 0.0, 1.0, 0.0, 1.0, 0.0, 1.0, 0.0, 1.0, 0.0, 1.0, 0.0, 1.0, 0.0, 1.0, 0.0, 1.0, 0.0, 1.0, 0.0, 1.0, 0.0, 1.0, 0.0, 1.0, 0.0, 1.0, 0.0, 1.0, 0.0, 1.0, 0.0, 1.0, 0.0, 1.0, 0.0, 1.0, 0.0, 1.0, 0.0, 1.0, 0.0, 1.0, 0.0, 1.0, 0.0, 1.0, 0.0, 1.0, 0.0, 1.0, 0.0, 1.0, 0.0, 1.0, 0.0, 1.0, 0.0, 1.0, 0.0, 1.0, 0.0, 1.0, 0.0, 1.0, 0.0, 1.0, 0.0, 1.0, 0.0, 1.0, 0.0, 1.0, 0.0, 1.0, 0.0, 1.0, 0.0, 1.0, 0.0, 1.0, 0.0, 1.0, 0.0, 1.0, 0.0, 1.0, 0.0, 1.0])
me_circle.materials.append(mat_redgreenmaterial)
me_circle.update()

# ---- objects
ob_block_0 = bpy.data.objects.new('block_0', me_blockmesh_0_5x0_5x0_5)
ob_block_1 = bpy.data.objects.new('block_1', me_blockmesh_0_5x0_5x0_001)
ob_block_2 = bpy.data.objects.new('block_2', me_blockmesh_0_5x0_5x0_002)
ob_block_3 = bpy.data.objects.new('block_3', me_blockmesh_0_5x0_5x0_003)
ob_scenecamera = bpy.data.objects.new('SceneCamera', cam_scenecamera)
ob_redgreenground = bpy.data.objects.new('RedGreenGround', me_circle)
ob_cameratarget = bpy.data.objects.new('CameraTarget', None)
ob_scenelight_0 = bpy.data.objects.new('SceneLight_0', light_scenelight_0)
ob_scenelight_1 = bpy.data.objects.new('SceneLight_1', light_scenelight_1)
ob_scenelight_2 = bpy.data.objects.new('SceneLight_2', light_scenelight_2)
ob_scenelight_3 = bpy.data.objects.new('SceneLight_3', light_scenelight_3)
ob_scenelight_4 = bpy.data.objects.new('SceneLight_4', light_scenelight_4)
ob_scenelight_5 = bpy.data.objects.new('SceneLight_5', light_scenelight_5)
ob_scenelight_6 = bpy.data.objects.new('SceneLight_6', light_scenelight_6)
ob_scenelight_7 = bpy.data.objects.new('SceneLight_7', light_scenelight_7)
ob_scenelight_8 = bpy.data.objects.new('SceneLight_8', light_scenelight_8)
ob_scenelight_9 = bpy.data.objects.new('SceneLight_9', light_scenelight_9)
ob_scenelight_10 = bpy.data.objects.new('SceneLight_10', light_scenelight_10)
ob_scenelight_11 = bpy.data.objects.new('SceneLight_11', light_scenelight_11)
ob_scenelight_12 = bpy.data.objects.new('SceneLight_12', light_scenelight_12)
ob_scenelight_13 = bpy.data.objects.new('SceneLight_13', light_scenelight_13)
ob_scenelight_14 = bpy.data.objects.new('SceneLight_14', light_scenelight_14)
ob_scenelight_15 = bpy.data.objects.new('SceneLight_15', light_scenelight_15)
ob_scenelight_16 = bpy.data.objects.new('SceneLight_16', light_scenelight_16)
ob_scenelight_17 = bpy.data.objects.new('SceneLight_17', light_scenelight_17)

# ---- transforms, parenting, visibility, modifiers, constraints
ob_block_0.location = (-0.9382, 0.6761, 0.75)
ob_block_0.rotation_euler = (0.0, 0.0, 0.1571)
ob_block_0.visible_diffuse = False
ob_block_0.visible_glossy = False
ob_block_0.visible_transmission = False
ob_block_1.location = (-0.6672, 0.04448, 0.75)
ob_block_1.rotation_euler = (0.0, 0.0, 1.539)
ob_block_1.visible_diffuse = False
ob_block_1.visible_glossy = False
ob_block_1.visible_transmission = False
ob_block_2.location = (-0.5083, 0.3887, 1.75)
ob_block_2.rotation_euler = (0.0, 0.0, 4.654)
ob_block_2.visible_diffuse = False
ob_block_2.visible_glossy = False
ob_block_2.visible_transmission = False
ob_block_3.location = (-0.744, 1.145, 1.75)
ob_block_3.rotation_euler = (0.0, 0.0, 3.71)
ob_block_3.visible_diffuse = False
ob_block_3.visible_glossy = False
ob_block_3.visible_transmission = False
ob_scenecamera.parent = ob_cameratarget
ob_scenecamera.location = (0.0, -20.0, 2.0)
ob_scenecamera.rotation_euler = (1.5, 0.0, 0.0)
ob_redgreenground.location = (0.0, 0.0, 0.0)
ob_redgreenground.visible_diffuse = False
ob_redgreenground.visible_glossy = False
ob_redgreenground.visible_transmission = False
ob_cameratarget.location = (0.0, 0.0, 2.5)
ob_cameratarget.rotation_euler = (0.0, 0.0, 6.283)
ob_scenelight_0.location = (8.0, 0.0, 2.5)
ob_scenelight_1.location = (6.928, 4.0, 2.5)
ob_scenelight_2.location = (4.0, 6.928, 2.5)
ob_scenelight_3.location = (4.899e-16, 8.0, 2.5)
ob_scenelight_4.location = (-4.0, 6.928, 2.5)
ob_scenelight_5.location = (-6.928, 4.0, 2.5)
ob_scenelight_6.location = (-8.0, 9.797e-16, 2.5)
ob_scenelight_7.location = (-6.928, -4.0, 2.5)
ob_scenelight_8.location = (-4.0, -6.928, 2.5)
ob_scenelight_9.location = (-1.47e-15, -8.0, 2.5)
ob_scenelight_10.location = (4.0, -6.928, 2.5)
ob_scenelight_11.location = (6.928, -4.0, 2.5)
ob_scenelight_12.location = (5.5, 0.0, 5.0)
ob_scenelight_13.location = (2.75, 4.763, 5.0)
ob_scenelight_14.location = (-2.75, 4.763, 5.0)
ob_scenelight_15.location = (-5.5, 6.736e-16, 5.0)
ob_scenelight_16.location = (-2.75, -4.763, 5.0)
ob_scenelight_17.location = (2.75, -4.763, 5.0)

# ---- collection membership
scene.collection.objects.link(ob_block_0)
scene.collection.objects.link(ob_block_1)
scene.collection.objects.link(ob_block_2)
scene.collection.objects.link(ob_block_3)
scene.collection.objects.link(ob_scenecamera)
col_collection.objects.link(ob_redgreenground)
col_collection.objects.link(ob_cameratarget)
col_collection.objects.link(ob_scenelight_0)
col_collection.objects.link(ob_scenelight_1)
col_collection.objects.link(ob_scenelight_2)
col_collection.objects.link(ob_scenelight_3)
col_collection.objects.link(ob_scenelight_4)
col_collection.objects.link(ob_scenelight_5)
col_collection.objects.link(ob_scenelight_6)
col_collection.objects.link(ob_scenelight_7)
col_collection.objects.link(ob_scenelight_8)
col_collection.objects.link(ob_scenelight_9)
col_collection.objects.link(ob_scenelight_10)
col_collection.objects.link(ob_scenelight_11)
col_collection.objects.link(ob_scenelight_12)
col_collection.objects.link(ob_scenelight_13)
col_collection.objects.link(ob_scenelight_14)
col_collection.objects.link(ob_scenelight_15)
col_collection.objects.link(ob_scenelight_16)
col_collection.objects.link(ob_scenelight_17)

# ---- scene / render settings (as saved in the file)
scene.camera = ob_scenecamera
scene.frame_start = 1; scene.frame_end = 180; scene.frame_set(180)
scene.render.engine = 'CYCLES'
scene.render.image_settings.file_format = 'FFMPEG'
scene.render.image_settings.color_mode = 'RGB'
scene.render.resolution_x = 800
scene.render.resolution_y = 800
scene.render.fps = 30
scene.cycles.samples = 128
scene.cycles.caustics_reflective = False
scene.cycles.caustics_refractive = False
scene.cycles.max_bounces = 0
scene.cycles.diffuse_bounces = 0
scene.cycles.glossy_bounces = 0
scene.cycles.transmission_bounces = 0
scene.cycles.transparent_max_bounces = 0
bpy.context.view_layer.update()
